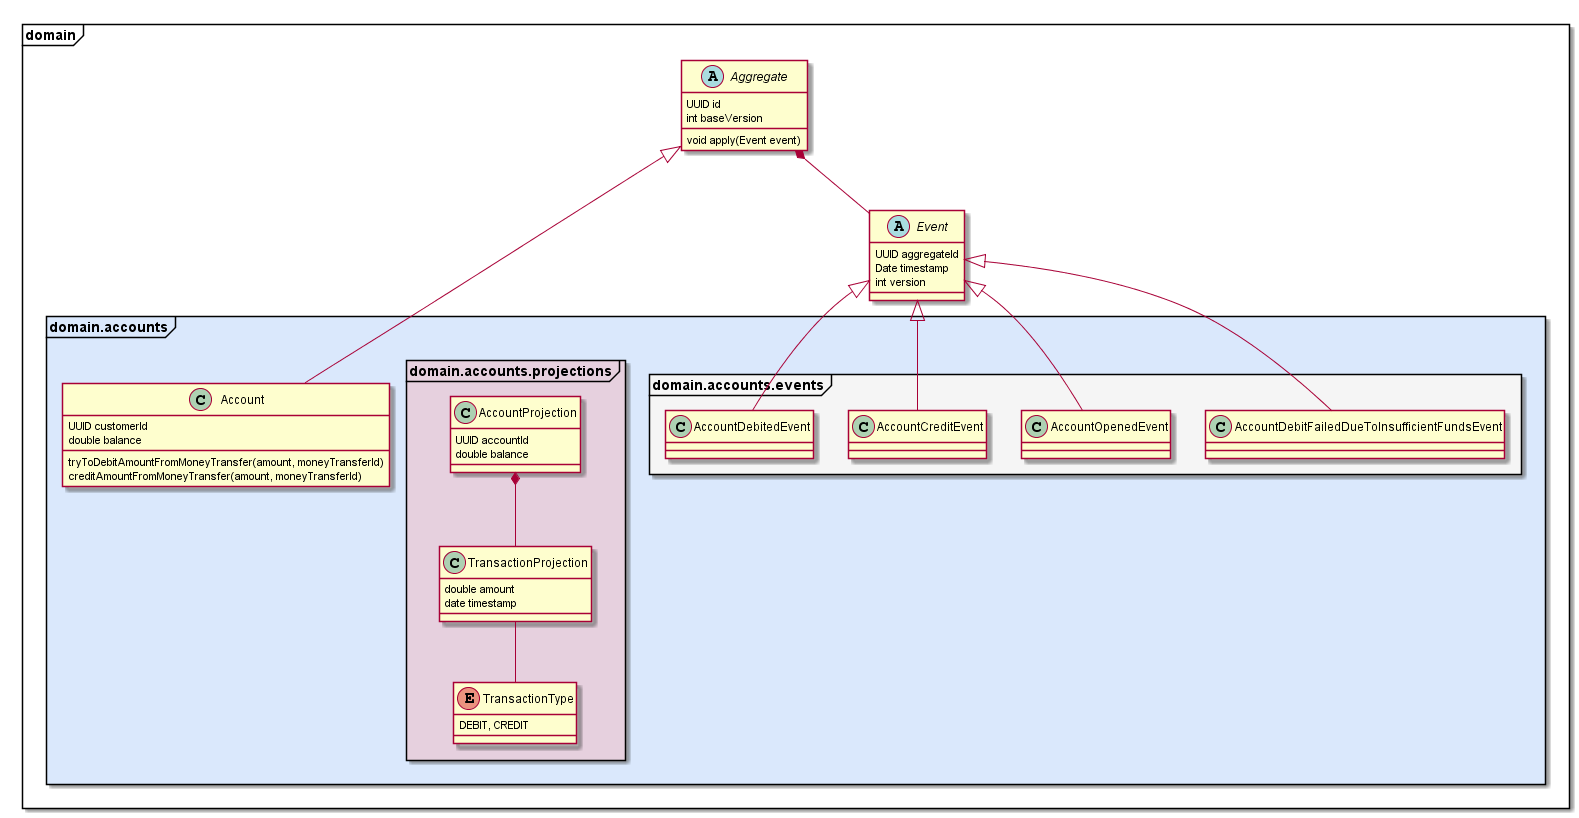

The diagram above was rendered by PlantUML. Its source (embedded in the PNG):
@startuml
package domain <<Frame>> {
    abstract class Event {
        UUID aggregateId
        Date timestamp
        int version
    }

    abstract class Aggregate {
        UUID id
        int baseVersion
        void apply(Event event)
    }

    Aggregate *-- Event

    package domain.accounts <<Frame>> #DAE8FC {
        class Account {
            UUID customerId
            double balance

            tryToDebitAmountFromMoneyTransfer(amount, moneyTransferId)
            creditAmountFromMoneyTransfer(amount, moneyTransferId)
        }

        Aggregate <|-- Account

        package domain.accounts.events <<Frame>> #F5F5F5 {
            class AccountCreditEvent
            class AccountDebitedEvent
            class AccountDebitFailedDueToInsufficientFundsEvent
            class AccountOpenedEvent

            Event <|-- AccountCreditEvent
            Event <|-- AccountDebitedEvent
            Event <|-- AccountDebitFailedDueToInsufficientFundsEvent
            Event <|-- AccountOpenedEvent
        }

        package domain.accounts.projections <<Frame>> #E6D0DE {
            class AccountProjection {
                UUID accountId
                double balance
            }
            class TransactionProjection {
                double amount
                date timestamp
            }
            enum TransactionType {
                DEBIT, CREDIT
            }

            AccountProjection *-- TransactionProjection
            TransactionProjection -- TransactionType
        }
    }
}


@enduml